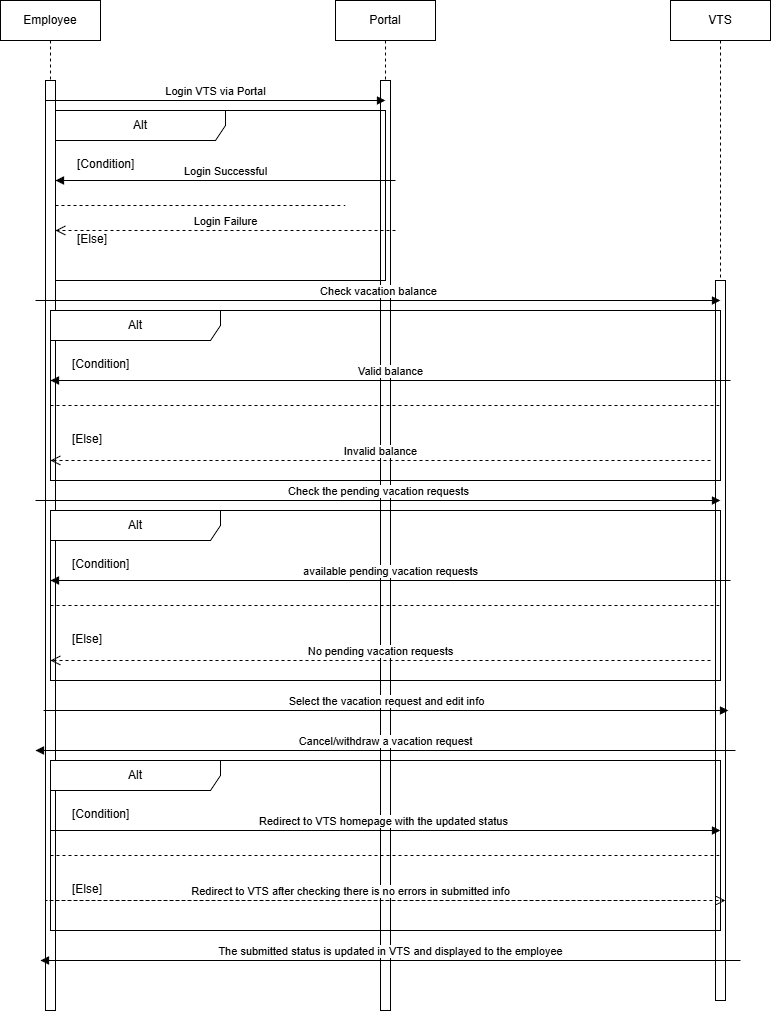

The diagram above was exported from draw.io. Its source (the exported page's mxGraphModel, read from the mxfile embedded in the PNG):
<mxGraphModel dx="1426" dy="743" grid="1" gridSize="10" guides="1" tooltips="1" connect="1" arrows="1" fold="1" page="1" pageScale="1" pageWidth="850" pageHeight="1100" math="0" shadow="0">
  <root>
    <mxCell id="0" />
    <mxCell id="1" parent="0" />
    <mxCell id="aM9ryv3xv72pqoxQDRHE-1" value="Employee" style="shape=umlLifeline;perimeter=lifelinePerimeter;whiteSpace=wrap;html=1;container=0;dropTarget=0;collapsible=0;recursiveResize=0;outlineConnect=0;portConstraint=eastwest;newEdgeStyle={&quot;edgeStyle&quot;:&quot;elbowEdgeStyle&quot;,&quot;elbow&quot;:&quot;vertical&quot;,&quot;curved&quot;:0,&quot;rounded&quot;:0};" parent="1" vertex="1">
      <mxGeometry x="40" y="40" width="100" height="1010" as="geometry" />
    </mxCell>
    <mxCell id="aM9ryv3xv72pqoxQDRHE-2" value="" style="html=1;points=[];perimeter=orthogonalPerimeter;outlineConnect=0;targetShapes=umlLifeline;portConstraint=eastwest;newEdgeStyle={&quot;edgeStyle&quot;:&quot;elbowEdgeStyle&quot;,&quot;elbow&quot;:&quot;vertical&quot;,&quot;curved&quot;:0,&quot;rounded&quot;:0};" parent="aM9ryv3xv72pqoxQDRHE-1" vertex="1">
      <mxGeometry x="45" y="80" width="10" height="930" as="geometry" />
    </mxCell>
    <mxCell id="aM9ryv3xv72pqoxQDRHE-5" value="Portal" style="shape=umlLifeline;perimeter=lifelinePerimeter;whiteSpace=wrap;html=1;container=0;dropTarget=0;collapsible=0;recursiveResize=0;outlineConnect=0;portConstraint=eastwest;newEdgeStyle={&quot;edgeStyle&quot;:&quot;elbowEdgeStyle&quot;,&quot;elbow&quot;:&quot;vertical&quot;,&quot;curved&quot;:0,&quot;rounded&quot;:0};" parent="1" vertex="1">
      <mxGeometry x="375" y="40" width="100" height="1010" as="geometry" />
    </mxCell>
    <mxCell id="aM9ryv3xv72pqoxQDRHE-6" value="" style="html=1;points=[];perimeter=orthogonalPerimeter;outlineConnect=0;targetShapes=umlLifeline;portConstraint=eastwest;newEdgeStyle={&quot;edgeStyle&quot;:&quot;elbowEdgeStyle&quot;,&quot;elbow&quot;:&quot;vertical&quot;,&quot;curved&quot;:0,&quot;rounded&quot;:0};" parent="aM9ryv3xv72pqoxQDRHE-5" vertex="1">
      <mxGeometry x="45" y="80" width="10" height="930" as="geometry" />
    </mxCell>
    <mxCell id="eD1KUGP5JbWtI3jhDka4-3" value="VTS" style="shape=umlLifeline;perimeter=lifelinePerimeter;whiteSpace=wrap;html=1;container=0;dropTarget=0;collapsible=0;recursiveResize=0;outlineConnect=0;portConstraint=eastwest;newEdgeStyle={&quot;edgeStyle&quot;:&quot;elbowEdgeStyle&quot;,&quot;elbow&quot;:&quot;vertical&quot;,&quot;curved&quot;:0,&quot;rounded&quot;:0};" vertex="1" parent="1">
      <mxGeometry x="710" y="40" width="100" height="1000" as="geometry" />
    </mxCell>
    <mxCell id="eD1KUGP5JbWtI3jhDka4-4" value="" style="html=1;points=[];perimeter=orthogonalPerimeter;outlineConnect=0;targetShapes=umlLifeline;portConstraint=eastwest;newEdgeStyle={&quot;edgeStyle&quot;:&quot;elbowEdgeStyle&quot;,&quot;elbow&quot;:&quot;vertical&quot;,&quot;curved&quot;:0,&quot;rounded&quot;:0};" vertex="1" parent="eD1KUGP5JbWtI3jhDka4-3">
      <mxGeometry x="45" y="280" width="10" height="720" as="geometry" />
    </mxCell>
    <mxCell id="eD1KUGP5JbWtI3jhDka4-5" value="Login VTS via Portal" style="html=1;verticalAlign=bottom;endArrow=block;edgeStyle=elbowEdgeStyle;elbow=vertical;curved=0;rounded=0;" edge="1" parent="1">
      <mxGeometry relative="1" as="geometry">
        <mxPoint x="85" y="140" as="sourcePoint" />
        <Array as="points">
          <mxPoint x="170" y="140" />
        </Array>
        <mxPoint x="425" y="140" as="targetPoint" />
      </mxGeometry>
    </mxCell>
    <mxCell id="eD1KUGP5JbWtI3jhDka4-6" value="Alt" style="shape=umlFrame;whiteSpace=wrap;html=1;pointerEvents=0;recursiveResize=0;container=1;collapsible=0;width=170;" vertex="1" parent="1">
      <mxGeometry x="95" y="150" width="330" height="170" as="geometry" />
    </mxCell>
    <mxCell id="eD1KUGP5JbWtI3jhDka4-7" value="[Condition]" style="text;html=1;" vertex="1" parent="eD1KUGP5JbWtI3jhDka4-6">
      <mxGeometry width="100" height="20" relative="1" as="geometry">
        <mxPoint x="20" y="40" as="offset" />
      </mxGeometry>
    </mxCell>
    <mxCell id="eD1KUGP5JbWtI3jhDka4-8" value="[Else]" style="line;strokeWidth=1;dashed=1;labelPosition=center;verticalLabelPosition=bottom;align=left;verticalAlign=top;spacingLeft=20;spacingTop=15;html=1;whiteSpace=wrap;" vertex="1" parent="eD1KUGP5JbWtI3jhDka4-6">
      <mxGeometry y="90" width="290" height="10" as="geometry" />
    </mxCell>
    <mxCell id="eD1KUGP5JbWtI3jhDka4-9" value="Login Successful" style="html=1;verticalAlign=bottom;endArrow=block;edgeStyle=elbowEdgeStyle;elbow=vertical;curved=0;rounded=0;" edge="1" parent="eD1KUGP5JbWtI3jhDka4-6">
      <mxGeometry relative="1" as="geometry">
        <mxPoint x="340" y="70" as="sourcePoint" />
        <Array as="points">
          <mxPoint x="225" y="70" />
          <mxPoint x="95" y="40" />
        </Array>
        <mxPoint y="70" as="targetPoint" />
      </mxGeometry>
    </mxCell>
    <mxCell id="eD1KUGP5JbWtI3jhDka4-10" value="Login Failure" style="html=1;verticalAlign=bottom;endArrow=open;dashed=1;endSize=8;edgeStyle=elbowEdgeStyle;elbow=vertical;curved=0;rounded=0;" edge="1" parent="eD1KUGP5JbWtI3jhDka4-6">
      <mxGeometry relative="1" as="geometry">
        <mxPoint y="120" as="targetPoint" />
        <Array as="points">
          <mxPoint x="95" y="120" />
        </Array>
        <mxPoint x="340" y="120" as="sourcePoint" />
      </mxGeometry>
    </mxCell>
    <mxCell id="eD1KUGP5JbWtI3jhDka4-11" value="Check vacation balance" style="html=1;verticalAlign=bottom;endArrow=block;edgeStyle=elbowEdgeStyle;elbow=vertical;curved=0;rounded=0;" edge="1" parent="1">
      <mxGeometry relative="1" as="geometry">
        <mxPoint x="75" y="340" as="sourcePoint" />
        <Array as="points">
          <mxPoint x="160" y="340" />
        </Array>
        <mxPoint x="760" y="340" as="targetPoint" />
      </mxGeometry>
    </mxCell>
    <mxCell id="eD1KUGP5JbWtI3jhDka4-12" value="Alt" style="shape=umlFrame;whiteSpace=wrap;html=1;pointerEvents=0;recursiveResize=0;container=1;collapsible=0;width=170;" vertex="1" parent="1">
      <mxGeometry x="90" y="350" width="670" height="170" as="geometry" />
    </mxCell>
    <mxCell id="eD1KUGP5JbWtI3jhDka4-13" value="[Condition]" style="text;html=1;" vertex="1" parent="eD1KUGP5JbWtI3jhDka4-12">
      <mxGeometry width="100" height="20" relative="1" as="geometry">
        <mxPoint x="20" y="40" as="offset" />
      </mxGeometry>
    </mxCell>
    <mxCell id="eD1KUGP5JbWtI3jhDka4-14" value="[Else]" style="line;strokeWidth=1;dashed=1;labelPosition=center;verticalLabelPosition=bottom;align=left;verticalAlign=top;spacingLeft=20;spacingTop=15;html=1;whiteSpace=wrap;" vertex="1" parent="eD1KUGP5JbWtI3jhDka4-12">
      <mxGeometry y="90" width="670" height="10" as="geometry" />
    </mxCell>
    <mxCell id="eD1KUGP5JbWtI3jhDka4-15" value="Invalid balance" style="html=1;verticalAlign=bottom;endArrow=open;dashed=1;endSize=8;edgeStyle=elbowEdgeStyle;elbow=vertical;curved=0;rounded=0;" edge="1" parent="eD1KUGP5JbWtI3jhDka4-12">
      <mxGeometry relative="1" as="geometry">
        <mxPoint y="150" as="targetPoint" />
        <Array as="points">
          <mxPoint x="415" y="150" />
        </Array>
        <mxPoint x="660" y="150" as="sourcePoint" />
        <mxPoint as="offset" />
      </mxGeometry>
    </mxCell>
    <mxCell id="eD1KUGP5JbWtI3jhDka4-16" value="Valid balance" style="html=1;verticalAlign=bottom;endArrow=block;edgeStyle=elbowEdgeStyle;elbow=vertical;curved=0;rounded=0;" edge="1" parent="eD1KUGP5JbWtI3jhDka4-12">
      <mxGeometry relative="1" as="geometry">
        <mxPoint x="680" y="70" as="sourcePoint" />
        <Array as="points">
          <mxPoint x="565" y="70" />
          <mxPoint x="435" y="40" />
        </Array>
        <mxPoint y="70" as="targetPoint" />
      </mxGeometry>
    </mxCell>
    <mxCell id="eD1KUGP5JbWtI3jhDka4-17" value="Check the pending vacation requests" style="html=1;verticalAlign=bottom;endArrow=block;edgeStyle=elbowEdgeStyle;elbow=vertical;curved=0;rounded=0;" edge="1" parent="1">
      <mxGeometry relative="1" as="geometry">
        <mxPoint x="75" y="540" as="sourcePoint" />
        <Array as="points">
          <mxPoint x="160" y="540" />
        </Array>
        <mxPoint x="760" y="540" as="targetPoint" />
      </mxGeometry>
    </mxCell>
    <mxCell id="eD1KUGP5JbWtI3jhDka4-18" value="Alt" style="shape=umlFrame;whiteSpace=wrap;html=1;pointerEvents=0;recursiveResize=0;container=1;collapsible=0;width=170;" vertex="1" parent="1">
      <mxGeometry x="90" y="550" width="670" height="170" as="geometry" />
    </mxCell>
    <mxCell id="eD1KUGP5JbWtI3jhDka4-19" value="[Condition]" style="text;html=1;" vertex="1" parent="eD1KUGP5JbWtI3jhDka4-18">
      <mxGeometry width="100" height="20" relative="1" as="geometry">
        <mxPoint x="20" y="40" as="offset" />
      </mxGeometry>
    </mxCell>
    <mxCell id="eD1KUGP5JbWtI3jhDka4-20" value="[Else]" style="line;strokeWidth=1;dashed=1;labelPosition=center;verticalLabelPosition=bottom;align=left;verticalAlign=top;spacingLeft=20;spacingTop=15;html=1;whiteSpace=wrap;" vertex="1" parent="eD1KUGP5JbWtI3jhDka4-18">
      <mxGeometry y="90" width="670" height="10" as="geometry" />
    </mxCell>
    <mxCell id="eD1KUGP5JbWtI3jhDka4-21" value="No pending vacation requests" style="html=1;verticalAlign=bottom;endArrow=open;dashed=1;endSize=8;edgeStyle=elbowEdgeStyle;elbow=vertical;curved=0;rounded=0;" edge="1" parent="eD1KUGP5JbWtI3jhDka4-18">
      <mxGeometry relative="1" as="geometry">
        <mxPoint y="150" as="targetPoint" />
        <Array as="points">
          <mxPoint x="415" y="150" />
        </Array>
        <mxPoint x="660" y="150" as="sourcePoint" />
        <mxPoint as="offset" />
      </mxGeometry>
    </mxCell>
    <mxCell id="eD1KUGP5JbWtI3jhDka4-22" value="available pending vacation requests" style="html=1;verticalAlign=bottom;endArrow=block;edgeStyle=elbowEdgeStyle;elbow=vertical;curved=0;rounded=0;" edge="1" parent="eD1KUGP5JbWtI3jhDka4-18">
      <mxGeometry relative="1" as="geometry">
        <mxPoint x="680" y="70" as="sourcePoint" />
        <Array as="points">
          <mxPoint x="565" y="70" />
          <mxPoint x="435" y="40" />
        </Array>
        <mxPoint y="70" as="targetPoint" />
      </mxGeometry>
    </mxCell>
    <mxCell id="eD1KUGP5JbWtI3jhDka4-23" value="Select the vacation request and edit info" style="html=1;verticalAlign=bottom;endArrow=block;edgeStyle=elbowEdgeStyle;elbow=vertical;curved=0;rounded=0;" edge="1" parent="1">
      <mxGeometry relative="1" as="geometry">
        <mxPoint x="83" y="750" as="sourcePoint" />
        <Array as="points">
          <mxPoint x="168" y="750" />
        </Array>
        <mxPoint x="768" y="750" as="targetPoint" />
      </mxGeometry>
    </mxCell>
    <mxCell id="eD1KUGP5JbWtI3jhDka4-24" value="Cancel/withdraw a vacation request" style="html=1;verticalAlign=bottom;endArrow=block;edgeStyle=elbowEdgeStyle;elbow=vertical;curved=0;rounded=0;" edge="1" parent="1">
      <mxGeometry relative="1" as="geometry">
        <mxPoint x="775" y="790" as="sourcePoint" />
        <Array as="points">
          <mxPoint x="235" y="790" />
        </Array>
        <mxPoint x="75" y="790" as="targetPoint" />
      </mxGeometry>
    </mxCell>
    <mxCell id="eD1KUGP5JbWtI3jhDka4-25" value="Alt" style="shape=umlFrame;whiteSpace=wrap;html=1;pointerEvents=0;recursiveResize=0;container=1;collapsible=0;width=170;" vertex="1" parent="1">
      <mxGeometry x="90" y="800" width="670" height="170" as="geometry" />
    </mxCell>
    <mxCell id="eD1KUGP5JbWtI3jhDka4-26" value="[Condition]" style="text;html=1;" vertex="1" parent="eD1KUGP5JbWtI3jhDka4-25">
      <mxGeometry width="100" height="20" relative="1" as="geometry">
        <mxPoint x="20" y="40" as="offset" />
      </mxGeometry>
    </mxCell>
    <mxCell id="eD1KUGP5JbWtI3jhDka4-27" value="[Else]" style="line;strokeWidth=1;dashed=1;labelPosition=center;verticalLabelPosition=bottom;align=left;verticalAlign=top;spacingLeft=20;spacingTop=15;html=1;whiteSpace=wrap;" vertex="1" parent="eD1KUGP5JbWtI3jhDka4-25">
      <mxGeometry y="90" width="670" height="10" as="geometry" />
    </mxCell>
    <mxCell id="eD1KUGP5JbWtI3jhDka4-31" value="Redirect to VTS homepage with the updated status" style="html=1;verticalAlign=bottom;endArrow=block;edgeStyle=elbowEdgeStyle;elbow=vertical;curved=0;rounded=0;" edge="1" parent="eD1KUGP5JbWtI3jhDka4-25">
      <mxGeometry x="0.4286" relative="1" as="geometry">
        <mxPoint x="510" y="70" as="sourcePoint" />
        <Array as="points">
          <mxPoint y="70" />
          <mxPoint x="265" y="40" />
        </Array>
        <mxPoint x="670" y="70" as="targetPoint" />
        <mxPoint as="offset" />
      </mxGeometry>
    </mxCell>
    <mxCell id="eD1KUGP5JbWtI3jhDka4-33" value="Redirect to VTS after checking there is no errors in submitted info" style="html=1;verticalAlign=bottom;endArrow=open;dashed=1;endSize=8;edgeStyle=elbowEdgeStyle;elbow=vertical;curved=0;rounded=0;" edge="1" parent="eD1KUGP5JbWtI3jhDka4-25">
      <mxGeometry x="0.4361" relative="1" as="geometry">
        <mxPoint x="675" y="140" as="targetPoint" />
        <Array as="points">
          <mxPoint x="-5" y="140" />
        </Array>
        <mxPoint x="645" y="140" as="sourcePoint" />
        <mxPoint as="offset" />
      </mxGeometry>
    </mxCell>
    <mxCell id="eD1KUGP5JbWtI3jhDka4-34" value="The submitted status is updated in VTS and displayed to the employee" style="html=1;verticalAlign=bottom;endArrow=block;edgeStyle=elbowEdgeStyle;elbow=vertical;curved=0;rounded=0;" edge="1" parent="1">
      <mxGeometry relative="1" as="geometry">
        <mxPoint x="780" y="1000" as="sourcePoint" />
        <Array as="points">
          <mxPoint x="240" y="1000" />
        </Array>
        <mxPoint x="80" y="1000" as="targetPoint" />
      </mxGeometry>
    </mxCell>
  </root>
</mxGraphModel>